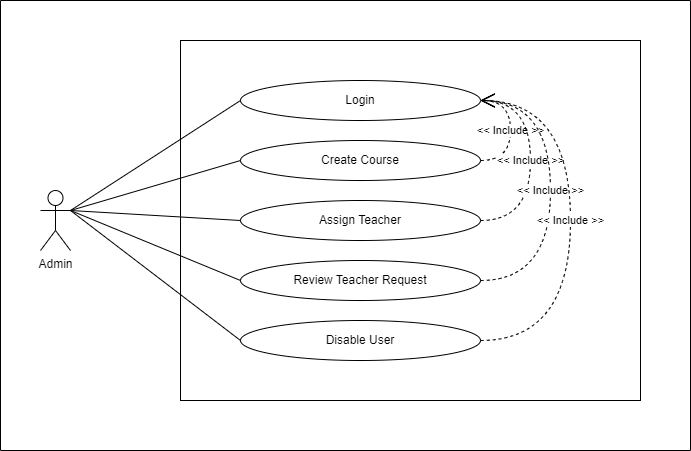

The diagram above was exported from draw.io. Its source (the exported page's mxGraphModel, read from the mxfile embedded in the PNG):
<mxGraphModel dx="880" dy="532" grid="1" gridSize="10" guides="1" tooltips="1" connect="1" arrows="1" fold="1" page="1" pageScale="1" pageWidth="827" pageHeight="1169" background="#ffffff" math="0" shadow="0">
  <root>
    <mxCell id="0" />
    <mxCell id="1" parent="0" />
    <mxCell id="4L7NvyIPVZc-2qcgFojW-21" value="Object" style="html=1;whiteSpace=wrap;" vertex="1" parent="1">
      <mxGeometry x="260" y="80" width="460" height="360" as="geometry" />
    </mxCell>
    <mxCell id="4L7NvyIPVZc-2qcgFojW-1" value="Login" style="ellipse;whiteSpace=wrap;html=1;" vertex="1" parent="1">
      <mxGeometry x="320" y="120" width="240" height="40" as="geometry" />
    </mxCell>
    <mxCell id="4L7NvyIPVZc-2qcgFojW-3" value="Create Course" style="ellipse;whiteSpace=wrap;html=1;" vertex="1" parent="1">
      <mxGeometry x="320" y="180" width="240" height="40" as="geometry" />
    </mxCell>
    <mxCell id="4L7NvyIPVZc-2qcgFojW-4" value="Assign Teacher" style="ellipse;whiteSpace=wrap;html=1;" vertex="1" parent="1">
      <mxGeometry x="320" y="240" width="240" height="40" as="geometry" />
    </mxCell>
    <mxCell id="4L7NvyIPVZc-2qcgFojW-5" value="Review Teacher Request" style="ellipse;whiteSpace=wrap;html=1;" vertex="1" parent="1">
      <mxGeometry x="320" y="300" width="240" height="40" as="geometry" />
    </mxCell>
    <mxCell id="4L7NvyIPVZc-2qcgFojW-6" value="Disable User" style="ellipse;whiteSpace=wrap;html=1;" vertex="1" parent="1">
      <mxGeometry x="320" y="360" width="240" height="40" as="geometry" />
    </mxCell>
    <mxCell id="4L7NvyIPVZc-2qcgFojW-7" value="&amp;lt;&amp;lt; Include &amp;gt;&amp;gt;" style="endArrow=open;endSize=12;dashed=1;html=1;rounded=0;exitX=1;exitY=0.5;exitDx=0;exitDy=0;entryX=1;entryY=0.5;entryDx=0;entryDy=0;edgeStyle=orthogonalEdgeStyle;curved=1;" edge="1" parent="1" source="4L7NvyIPVZc-2qcgFojW-3" target="4L7NvyIPVZc-2qcgFojW-1">
      <mxGeometry width="160" relative="1" as="geometry">
        <mxPoint x="330" y="280" as="sourcePoint" />
        <mxPoint x="490" y="280" as="targetPoint" />
        <Array as="points">
          <mxPoint x="590" y="200" />
          <mxPoint x="590" y="140" />
        </Array>
      </mxGeometry>
    </mxCell>
    <mxCell id="4L7NvyIPVZc-2qcgFojW-8" value="&amp;lt;&amp;lt; Include &amp;gt;&amp;gt;" style="endArrow=open;endSize=12;dashed=1;html=1;rounded=0;exitX=1;exitY=0.5;exitDx=0;exitDy=0;edgeStyle=orthogonalEdgeStyle;curved=1;entryX=1;entryY=0.5;entryDx=0;entryDy=0;" edge="1" parent="1" source="4L7NvyIPVZc-2qcgFojW-4" target="4L7NvyIPVZc-2qcgFojW-1">
      <mxGeometry width="160" relative="1" as="geometry">
        <mxPoint x="570" y="210" as="sourcePoint" />
        <mxPoint x="580" y="150" as="targetPoint" />
        <Array as="points">
          <mxPoint x="610" y="260" />
          <mxPoint x="610" y="140" />
        </Array>
      </mxGeometry>
    </mxCell>
    <mxCell id="4L7NvyIPVZc-2qcgFojW-9" value="&amp;lt;&amp;lt; Include &amp;gt;&amp;gt;" style="endArrow=open;endSize=12;dashed=1;html=1;rounded=0;exitX=1;exitY=0.5;exitDx=0;exitDy=0;edgeStyle=orthogonalEdgeStyle;curved=1;entryX=1;entryY=0.5;entryDx=0;entryDy=0;" edge="1" parent="1" source="4L7NvyIPVZc-2qcgFojW-5" target="4L7NvyIPVZc-2qcgFojW-1">
      <mxGeometry width="160" relative="1" as="geometry">
        <mxPoint x="570" y="270" as="sourcePoint" />
        <mxPoint x="570" y="150" as="targetPoint" />
        <Array as="points">
          <mxPoint x="630" y="320" />
          <mxPoint x="630" y="140" />
        </Array>
      </mxGeometry>
    </mxCell>
    <mxCell id="4L7NvyIPVZc-2qcgFojW-10" value="&amp;lt;&amp;lt; Include &amp;gt;&amp;gt;" style="endArrow=open;endSize=12;dashed=1;html=1;rounded=0;exitX=1;exitY=0.5;exitDx=0;exitDy=0;edgeStyle=orthogonalEdgeStyle;curved=1;entryX=1;entryY=0.5;entryDx=0;entryDy=0;" edge="1" parent="1" source="4L7NvyIPVZc-2qcgFojW-6" target="4L7NvyIPVZc-2qcgFojW-1">
      <mxGeometry width="160" relative="1" as="geometry">
        <mxPoint x="570" y="330" as="sourcePoint" />
        <mxPoint x="570" y="150" as="targetPoint" />
        <Array as="points">
          <mxPoint x="650" y="380" />
          <mxPoint x="650" y="140" />
        </Array>
      </mxGeometry>
    </mxCell>
    <mxCell id="4L7NvyIPVZc-2qcgFojW-13" value="" style="endArrow=none;html=1;rounded=0;exitX=1;exitY=0.3333333333333333;exitDx=0;exitDy=0;exitPerimeter=0;entryX=0;entryY=0.5;entryDx=0;entryDy=0;" edge="1" parent="1" source="4L7NvyIPVZc-2qcgFojW-12" target="4L7NvyIPVZc-2qcgFojW-1">
      <mxGeometry width="50" height="50" relative="1" as="geometry">
        <mxPoint x="390" y="300" as="sourcePoint" />
        <mxPoint x="440" y="250" as="targetPoint" />
      </mxGeometry>
    </mxCell>
    <mxCell id="4L7NvyIPVZc-2qcgFojW-14" value="" style="endArrow=none;html=1;rounded=0;exitX=1;exitY=0.3333333333333333;exitDx=0;exitDy=0;exitPerimeter=0;entryX=0;entryY=0.5;entryDx=0;entryDy=0;" edge="1" parent="1" source="4L7NvyIPVZc-2qcgFojW-12" target="4L7NvyIPVZc-2qcgFojW-3">
      <mxGeometry width="50" height="50" relative="1" as="geometry">
        <mxPoint x="170" y="260" as="sourcePoint" />
        <mxPoint x="330" y="150" as="targetPoint" />
      </mxGeometry>
    </mxCell>
    <mxCell id="4L7NvyIPVZc-2qcgFojW-15" value="" style="endArrow=none;html=1;rounded=0;exitX=1;exitY=0.3333333333333333;exitDx=0;exitDy=0;exitPerimeter=0;entryX=0;entryY=0.5;entryDx=0;entryDy=0;" edge="1" parent="1" source="4L7NvyIPVZc-2qcgFojW-12" target="4L7NvyIPVZc-2qcgFojW-4">
      <mxGeometry width="50" height="50" relative="1" as="geometry">
        <mxPoint x="180" y="270" as="sourcePoint" />
        <mxPoint x="340" y="160" as="targetPoint" />
      </mxGeometry>
    </mxCell>
    <mxCell id="4L7NvyIPVZc-2qcgFojW-16" value="" style="endArrow=none;html=1;rounded=0;exitX=1;exitY=0.3333333333333333;exitDx=0;exitDy=0;exitPerimeter=0;entryX=0;entryY=0.5;entryDx=0;entryDy=0;" edge="1" parent="1" source="4L7NvyIPVZc-2qcgFojW-12" target="4L7NvyIPVZc-2qcgFojW-5">
      <mxGeometry width="50" height="50" relative="1" as="geometry">
        <mxPoint x="190" y="280" as="sourcePoint" />
        <mxPoint x="350" y="170" as="targetPoint" />
      </mxGeometry>
    </mxCell>
    <mxCell id="4L7NvyIPVZc-2qcgFojW-17" value="" style="endArrow=none;html=1;rounded=0;exitX=1;exitY=0.3333333333333333;exitDx=0;exitDy=0;exitPerimeter=0;entryX=0;entryY=0.5;entryDx=0;entryDy=0;" edge="1" parent="1" source="4L7NvyIPVZc-2qcgFojW-12" target="4L7NvyIPVZc-2qcgFojW-6">
      <mxGeometry width="50" height="50" relative="1" as="geometry">
        <mxPoint x="200" y="290" as="sourcePoint" />
        <mxPoint x="360" y="180" as="targetPoint" />
      </mxGeometry>
    </mxCell>
    <mxCell id="4L7NvyIPVZc-2qcgFojW-20" value="" style="swimlane;startSize=0;" vertex="1" parent="1">
      <mxGeometry x="80" y="40" width="690" height="450" as="geometry" />
    </mxCell>
    <mxCell id="4L7NvyIPVZc-2qcgFojW-12" value="Admin" style="shape=umlActor;verticalLabelPosition=bottom;verticalAlign=top;html=1;" vertex="1" parent="4L7NvyIPVZc-2qcgFojW-20">
      <mxGeometry x="40" y="190" width="30" height="60" as="geometry" />
    </mxCell>
  </root>
</mxGraphModel>